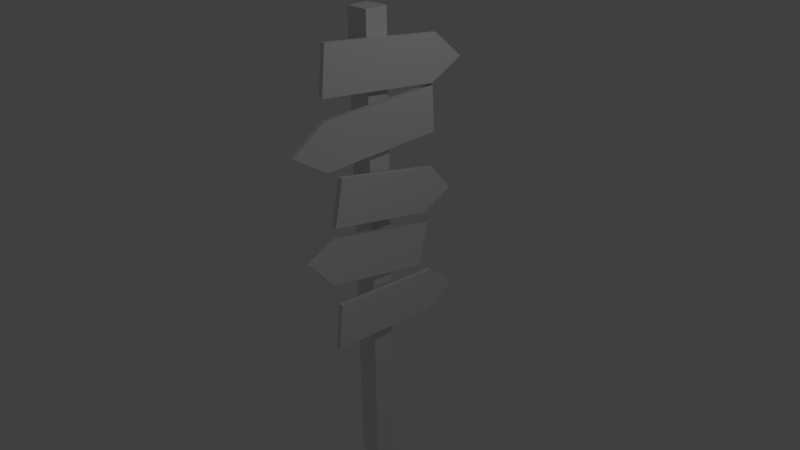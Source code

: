 # Source: untitled.blend  (saved by Blender 2.67.0; exported with 4.5.12 LTS)
import bpy
from mathutils import Matrix  # noqa: F401  (used for matrix-valued properties, if any)

bpy.ops.wm.read_factory_settings(use_empty=True)
scene = bpy.context.scene
scene.name = 'Scene'

# ---- collections
col_collection_1 = bpy.data.collections.new('Collection 1'); scene.collection.children.link(col_collection_1)

# ---- materials (node trees are filled in below, after node groups)
mat_material = bpy.data.materials.new('Material')
mat_material.alpha_threshold = 0.0
mat_material.use_transparent_shadow = False
mat_material.roughness = 0.5
mat_material.line_color = (0.0, 0.0, 0.0, 1.0)

# ---- material node trees

# ---- world
world_world = bpy.data.worlds.new('World'); scene.world = world_world
world_world.color = (0.05088, 0.05088, 0.05088)
world_world.use_sun_shadow = False
world_world.sun_shadow_jitter_overblur = 0.0
world_world.cycles.sampling_method = 'MANUAL'
world_world.cycles.sample_map_resolution = 256

# ---- cameras
cam_camera = bpy.data.cameras.new('Camera')
cam_camera.clip_end = 100.0
cam_camera.lens = 35.0
cam_camera.sensor_width = 32.0
cam_camera.sensor_height = 18.0
cam_camera.ortho_scale = 7.314
cam_camera.dof.focus_distance = 0.0
cam_camera.dof.aperture_fstop = 128.0

# ---- lights
light_lamp = bpy.data.lights.new('Lamp', 'POINT')
light_lamp.transmission_factor = 0.0
light_lamp.cutoff_distance = 30.0
light_lamp.energy = 100.0
light_lamp.shadow_buffer_clip_start = 1.001
light_lamp.shadow_soft_size = 0.1
light_lamp.shadow_maximum_resolution = 0.006
light_lamp.use_absolute_resolution = True
light_lamp.cycles.use_multiple_importance_sampling = False

# ---- meshes
me_cube_009 = bpy.data.meshes.new('Cube.009')
me_cube_009.from_pydata([(-1.0, -1.0, -1.0), (-1.0, -1.0, 1.0), (1.0, -1.0, -1.0), (1.0, -1.0, 1.0), (-1.0, 0.5733, 1.0), (1.0, 0.5733, 1.0), (-1.0, 1.0, -0.04445), (1.0, 1.0, -0.04445), (1.0, 0.5761, -1.0), (-1.0, 0.5763, -1.0)], [], [(1, 4, 6, 9, 0), (3, 1, 0, 2), (3, 5, 4, 1), (7, 5, 3, 2, 8), (9, 6, 7, 8), (7, 6, 4, 5)])
me_cube_009.use_remesh_preserve_volume = False
me_cube_009.use_remesh_preserve_attributes = False
me_cube_009.use_mirror_vertex_groups = False
me_cube_009.update()
me_cube_008 = bpy.data.meshes.new('Cube.008')
me_cube_008.from_pydata([(-1.0, -1.0, -1.0), (-1.0, -1.0, 1.0), (1.0, -1.0, -1.0), (1.0, -1.0, 1.0), (-1.0, 0.5733, 1.0), (1.0, 0.5733, 1.0), (-1.0, 1.0, -0.04445), (1.0, 1.0, -0.04445), (1.0, 0.5761, -1.0), (-1.0, 0.5763, -1.0)], [], [(1, 4, 6, 9, 0), (3, 1, 0, 2), (3, 5, 4, 1), (7, 5, 3, 2, 8), (9, 6, 7, 8), (7, 6, 4, 5)])
me_cube_008.use_remesh_preserve_volume = False
me_cube_008.use_remesh_preserve_attributes = False
me_cube_008.use_mirror_vertex_groups = False
me_cube_008.update()
me_cube_007 = bpy.data.meshes.new('Cube.007')
me_cube_007.from_pydata([(-1.0, -1.0, -1.0), (-1.0, -1.0, 1.0), (1.0, -1.0, -1.0), (1.0, -1.0, 1.0), (-1.0, 0.5733, 1.0), (1.0, 0.5733, 1.0), (-1.0, 1.0, -0.04445), (1.0, 1.0, -0.04445), (1.0, 0.5761, -1.0), (-1.0, 0.5763, -1.0)], [], [(1, 4, 6, 9, 0), (3, 1, 0, 2), (3, 5, 4, 1), (7, 5, 3, 2, 8), (9, 6, 7, 8), (7, 6, 4, 5)])
me_cube_007.use_remesh_preserve_volume = False
me_cube_007.use_remesh_preserve_attributes = False
me_cube_007.use_mirror_vertex_groups = False
me_cube_007.update()
me_cube_006 = bpy.data.meshes.new('Cube.006')
me_cube_006.from_pydata([(-1.0, -1.0, -1.0), (-1.0, -1.0, 1.0), (1.0, -1.0, -1.0), (1.0, -1.0, 1.0), (-1.0, 0.5733, 1.0), (1.0, 0.5733, 1.0), (-1.0, 1.0, -0.04445), (1.0, 1.0, -0.04445), (1.0, 0.5761, -1.0), (-1.0, 0.5763, -1.0)], [], [(1, 4, 6, 9, 0), (3, 1, 0, 2), (3, 5, 4, 1), (7, 5, 3, 2, 8), (9, 6, 7, 8), (7, 6, 4, 5)])
me_cube_006.use_remesh_preserve_volume = False
me_cube_006.use_remesh_preserve_attributes = False
me_cube_006.use_mirror_vertex_groups = False
me_cube_006.update()
me_cube_002 = bpy.data.meshes.new('Cube.002')
me_cube_002.from_pydata([(-1.0, -1.0, -1.0), (-1.0, -1.0, 1.0), (1.0, -1.0, -1.0), (1.0, -1.0, 1.0), (-1.0, 0.5733, 1.0), (1.0, 0.5733, 1.0), (-1.0, 1.0, -0.04445), (1.0, 1.0, -0.04445), (1.0, 0.5761, -1.0), (-1.0, 0.5763, -1.0)], [], [(1, 4, 6, 9, 0), (3, 1, 0, 2), (3, 5, 4, 1), (7, 5, 3, 2, 8), (9, 6, 7, 8), (7, 6, 4, 5)])
me_cube_002.use_remesh_preserve_volume = False
me_cube_002.use_remesh_preserve_attributes = False
me_cube_002.use_mirror_vertex_groups = False
me_cube_002.update()
me_cube = bpy.data.meshes.new('Cube')
me_cube.from_pydata([(1.0, 1.0, -1.0), (1.0, -1.0, -1.0), (-1.0, -1.0, -1.0), (-1.0, 1.0, -1.0), (1.0, 1.0, 1.0), (1.0, -1.0, 1.0), (-1.0, -1.0, 1.0), (-1.0, 1.0, 1.0)], [], [(4, 7, 6, 5), (0, 4, 5, 1), (1, 5, 6, 2), (2, 6, 7, 3), (4, 0, 3, 7), (3, 0, 1, 2)])
me_cube.materials.append(mat_material)
me_cube.use_remesh_preserve_volume = False
me_cube.use_remesh_preserve_attributes = False
me_cube.use_mirror_vertex_groups = False
me_cube.update()

# ---- objects
ob_cube_006 = bpy.data.objects.new('Cube.006', me_cube_009)
ob_cube_005 = bpy.data.objects.new('Cube.005', me_cube_008)
ob_cube_004 = bpy.data.objects.new('Cube.004', me_cube_007)
ob_cube_003 = bpy.data.objects.new('Cube.003', me_cube_006)
ob_cube_002 = bpy.data.objects.new('Cube.002', me_cube_002)
ob_cube = bpy.data.objects.new('Cube', me_cube)
ob_lamp = bpy.data.objects.new('Lamp', light_lamp)
ob_camera = bpy.data.objects.new('Camera', cam_camera)

# ---- transforms, parenting, visibility, modifiers, constraints
ob_cube_006.location = (0.2081, 0.2205, -0.7158)
ob_cube_006.rotation_euler = (-0.1113, 0.001645, 0.06871)
ob_cube_006.scale = (0.03107, 1.065, 0.3054)
ob_cube_006.lineart.crease_threshold = 0.0
ob_cube_005.location = (0.2081, -0.2531, 0.1774)
ob_cube_005.rotation_euler = (2.895, 0.008749, 0.1097)
ob_cube_005.scale = (0.03107, 1.065, 0.3054)
ob_cube_005.lineart.crease_threshold = 0.0
ob_cube_004.location = (0.2081, 0.2205, 0.848)
ob_cube_004.rotation_euler = (-0.2302, 0.007319, 0.1025)
ob_cube_004.scale = (0.03107, 1.065, 0.3054)
ob_cube_004.lineart.crease_threshold = 0.0
ob_cube_003.location = (0.2081, -0.2531, 1.783)
ob_cube_003.rotation_euler = (3.185, 0.001288, -0.01956)
ob_cube_003.scale = (0.03107, 1.065, 0.3054)
ob_cube_003.lineart.crease_threshold = 0.0
ob_cube_002.location = (0.2081, 0.2205, 2.523)
ob_cube_002.rotation_euler = (-0.1052, -0.004408, -0.02035)
ob_cube_002.scale = (0.03107, 1.065, 0.3054)
ob_cube_002.lineart.crease_threshold = 0.0
ob_cube.location = (0.0, 0.0, 0.0)
ob_cube.scale = (0.1565, 0.1565, -3.182)
ob_cube.lock_rotations_4d = False
ob_cube.empty_display_type = 'ARROWS'
ob_cube.lineart.crease_threshold = 0.0
ob_lamp.location = (4.076, 1.005, 5.904)
ob_lamp.rotation_euler = (0.6503, 0.05522, 1.866)
ob_lamp.lock_rotations_4d = False
ob_lamp.empty_display_type = 'ARROWS'
ob_lamp.color = (0.0, 0.0, 0.0, 0.0)
ob_lamp.lineart.crease_threshold = 0.0
ob_camera.location = (7.481, -6.508, 5.344)
ob_camera.rotation_euler = (1.109, 0.01082, 0.8149)
ob_camera.lock_rotations_4d = False
ob_camera.empty_display_type = 'ARROWS'
ob_camera.color = (0.0, 0.0, 0.0, 0.0)
ob_camera.display_type = 'WIRE'
ob_camera.lineart.crease_threshold = 0.0

# ---- collection membership
col_collection_1.objects.link(ob_cube_006)
col_collection_1.objects.link(ob_cube_005)
col_collection_1.objects.link(ob_cube_004)
col_collection_1.objects.link(ob_cube_003)
col_collection_1.objects.link(ob_cube_002)
col_collection_1.objects.link(ob_cube)
col_collection_1.objects.link(ob_lamp)
col_collection_1.objects.link(ob_camera)

# ---- scene / render settings (as saved in the file)
scene.camera = ob_camera
scene.frame_start = 1; scene.frame_end = 250; scene.frame_set(1)
scene.render.engine = 'BLENDER_EEVEE_NEXT'
scene.render.resolution_percentage = 50
scene.render.dither_intensity = 0.0
scene.cycles.use_denoising = False
scene.cycles.samples = 10
scene.cycles.sampling_pattern = 'TABULATED_SOBOL'
scene.cycles.light_sampling_threshold = 0.0
scene.cycles.use_adaptive_sampling = False
scene.cycles.use_light_tree = False
scene.cycles.blur_glossy = 0.0
scene.cycles.volume_bounces = 1
scene.cycles.pixel_filter_type = 'GAUSSIAN'
scene.cycles.sample_clamp_indirect = 0.0
scene.view_settings.view_transform = 'Standard'
bpy.context.view_layer.update()
